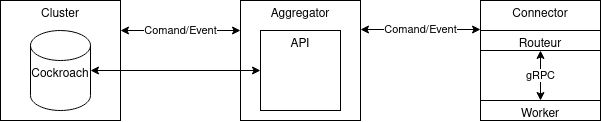

The diagram above was exported from draw.io. Its source (the exported page's mxGraphModel, read from the mxfile embedded in the PNG):
<mxGraphModel dx="2062" dy="1180" grid="1" gridSize="10" guides="1" tooltips="1" connect="1" arrows="1" fold="1" page="1" pageScale="1" pageWidth="827" pageHeight="1169" math="0" shadow="0">
  <root>
    <mxCell id="0" />
    <mxCell id="1" parent="0" />
    <mxCell id="4zEDMYKvPxQKOH7IOxzS-1" value="Cluster" style="rounded=0;whiteSpace=wrap;html=1;verticalAlign=top;" vertex="1" parent="1">
      <mxGeometry x="40" y="40" width="120" height="120" as="geometry" />
    </mxCell>
    <mxCell id="4zEDMYKvPxQKOH7IOxzS-2" value="Cockroach" style="shape=cylinder3;whiteSpace=wrap;html=1;boundedLbl=1;backgroundOutline=1;size=15;verticalAlign=top;" vertex="1" parent="1">
      <mxGeometry x="70" y="70" width="60" height="80" as="geometry" />
    </mxCell>
    <mxCell id="4zEDMYKvPxQKOH7IOxzS-3" value="Aggregator" style="whiteSpace=wrap;html=1;aspect=fixed;verticalAlign=top;" vertex="1" parent="1">
      <mxGeometry x="280" y="40" width="120" height="120" as="geometry" />
    </mxCell>
    <mxCell id="4zEDMYKvPxQKOH7IOxzS-4" value="API" style="whiteSpace=wrap;html=1;aspect=fixed;verticalAlign=top;" vertex="1" parent="1">
      <mxGeometry x="300" y="70" width="80" height="80" as="geometry" />
    </mxCell>
    <mxCell id="4zEDMYKvPxQKOH7IOxzS-5" value="Connector" style="whiteSpace=wrap;html=1;aspect=fixed;verticalAlign=top;" vertex="1" parent="1">
      <mxGeometry x="520" y="40" width="120" height="120" as="geometry" />
    </mxCell>
    <mxCell id="4zEDMYKvPxQKOH7IOxzS-6" value="Routeur" style="rounded=0;whiteSpace=wrap;html=1;verticalAlign=top;" vertex="1" parent="1">
      <mxGeometry x="520" y="70" width="120" height="20" as="geometry" />
    </mxCell>
    <mxCell id="4zEDMYKvPxQKOH7IOxzS-7" value="Worker" style="rounded=0;whiteSpace=wrap;html=1;verticalAlign=top;" vertex="1" parent="1">
      <mxGeometry x="520" y="140" width="120" height="20" as="geometry" />
    </mxCell>
    <mxCell id="4zEDMYKvPxQKOH7IOxzS-8" value="gRPC" style="endArrow=classic;startArrow=classic;html=1;entryX=0.5;entryY=1;entryDx=0;entryDy=0;exitX=0.5;exitY=0;exitDx=0;exitDy=0;" edge="1" parent="1" source="4zEDMYKvPxQKOH7IOxzS-7" target="4zEDMYKvPxQKOH7IOxzS-6">
      <mxGeometry width="50" height="50" relative="1" as="geometry">
        <mxPoint x="470" y="450" as="sourcePoint" />
        <mxPoint x="580" y="100" as="targetPoint" />
      </mxGeometry>
    </mxCell>
    <mxCell id="4zEDMYKvPxQKOH7IOxzS-9" value="" style="endArrow=classic;startArrow=classic;html=1;entryX=0;entryY=0.5;entryDx=0;entryDy=0;exitX=1;exitY=0.5;exitDx=0;exitDy=0;exitPerimeter=0;" edge="1" parent="1" source="4zEDMYKvPxQKOH7IOxzS-2" target="4zEDMYKvPxQKOH7IOxzS-4">
      <mxGeometry width="50" height="50" relative="1" as="geometry">
        <mxPoint x="390" y="450" as="sourcePoint" />
        <mxPoint x="440" y="400" as="targetPoint" />
        <Array as="points" />
      </mxGeometry>
    </mxCell>
    <mxCell id="4zEDMYKvPxQKOH7IOxzS-11" value="Comand/Event" style="endArrow=classic;startArrow=classic;html=1;exitX=1;exitY=0.25;exitDx=0;exitDy=0;entryX=0;entryY=0.25;entryDx=0;entryDy=0;" edge="1" parent="1" source="4zEDMYKvPxQKOH7IOxzS-1" target="4zEDMYKvPxQKOH7IOxzS-3">
      <mxGeometry width="50" height="50" relative="1" as="geometry">
        <mxPoint x="390" y="450" as="sourcePoint" />
        <mxPoint x="440" y="400" as="targetPoint" />
      </mxGeometry>
    </mxCell>
    <mxCell id="4zEDMYKvPxQKOH7IOxzS-12" value="Comand/Event" style="endArrow=classic;startArrow=classic;html=1;exitX=1;exitY=0.25;exitDx=0;exitDy=0;entryX=0;entryY=0.25;entryDx=0;entryDy=0;" edge="1" parent="1">
      <mxGeometry width="50" height="50" relative="1" as="geometry">
        <mxPoint x="400" y="69" as="sourcePoint" />
        <mxPoint x="520" y="69" as="targetPoint" />
      </mxGeometry>
    </mxCell>
  </root>
</mxGraphModel>